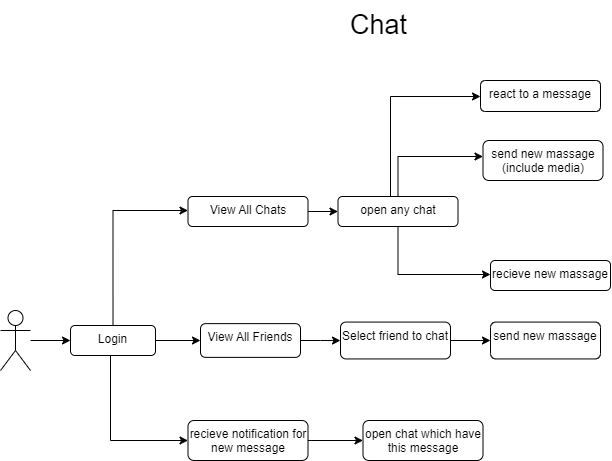

The diagram above was exported from draw.io. Its source (the exported page's mxGraphModel, read from the mxfile embedded in the PNG):
<mxGraphModel dx="863" dy="505" grid="1" gridSize="10" guides="1" tooltips="1" connect="1" arrows="1" fold="1" page="1" pageScale="1" pageWidth="1169" pageHeight="827" background="#ffffff" math="0" shadow="0">
  <root>
    <mxCell id="0" />
    <mxCell id="1" parent="0" />
    <mxCell id="4-wwQdxOtaoQIMyE8Uty-5" value="" style="edgeStyle=orthogonalEdgeStyle;rounded=0;orthogonalLoop=1;jettySize=auto;html=1;" edge="1" parent="1" source="4-wwQdxOtaoQIMyE8Uty-2" target="4-wwQdxOtaoQIMyE8Uty-4">
      <mxGeometry relative="1" as="geometry" />
    </mxCell>
    <mxCell id="4-wwQdxOtaoQIMyE8Uty-2" value="&lt;font style=&quot;font-size: 12px;&quot;&gt;Actor&lt;/font&gt;" style="shape=umlActor;verticalLabelPosition=bottom;verticalAlign=top;html=1;outlineConnect=0;fontSize=12;labelBorderColor=none;shadow=0;noLabel=1;" vertex="1" parent="1">
      <mxGeometry x="20" y="310" width="30" height="60" as="geometry" />
    </mxCell>
    <mxCell id="4-wwQdxOtaoQIMyE8Uty-7" value="" style="edgeStyle=orthogonalEdgeStyle;rounded=0;orthogonalLoop=1;jettySize=auto;html=1;" edge="1" parent="1" source="4-wwQdxOtaoQIMyE8Uty-4" target="4-wwQdxOtaoQIMyE8Uty-6">
      <mxGeometry relative="1" as="geometry" />
    </mxCell>
    <mxCell id="4-wwQdxOtaoQIMyE8Uty-9" value="" style="edgeStyle=orthogonalEdgeStyle;rounded=0;orthogonalLoop=1;jettySize=auto;html=1;" edge="1" parent="1" target="4-wwQdxOtaoQIMyE8Uty-8">
      <mxGeometry relative="1" as="geometry">
        <mxPoint x="132.51428571428573" y="335.02" as="sourcePoint" />
        <mxPoint x="210" y="260.02" as="targetPoint" />
        <Array as="points">
          <mxPoint x="133" y="210" />
        </Array>
      </mxGeometry>
    </mxCell>
    <mxCell id="4-wwQdxOtaoQIMyE8Uty-13" value="" style="edgeStyle=orthogonalEdgeStyle;rounded=0;orthogonalLoop=1;jettySize=auto;html=1;exitX=1;exitY=0.5;exitDx=0;exitDy=0;" edge="1" parent="1" source="4-wwQdxOtaoQIMyE8Uty-8" target="4-wwQdxOtaoQIMyE8Uty-12">
      <mxGeometry relative="1" as="geometry">
        <Array as="points">
          <mxPoint x="327.5" y="211" />
        </Array>
      </mxGeometry>
    </mxCell>
    <mxCell id="4-wwQdxOtaoQIMyE8Uty-29" value="" style="edgeStyle=orthogonalEdgeStyle;rounded=0;orthogonalLoop=1;jettySize=auto;html=1;" edge="1" parent="1" source="4-wwQdxOtaoQIMyE8Uty-4" target="4-wwQdxOtaoQIMyE8Uty-28">
      <mxGeometry relative="1" as="geometry">
        <Array as="points">
          <mxPoint x="130" y="440" />
        </Array>
      </mxGeometry>
    </mxCell>
    <mxCell id="4-wwQdxOtaoQIMyE8Uty-4" value="Login" style="rounded=1;whiteSpace=wrap;html=1;verticalAlign=top;" vertex="1" parent="1">
      <mxGeometry x="90" y="325" width="85" height="30" as="geometry" />
    </mxCell>
    <mxCell id="4-wwQdxOtaoQIMyE8Uty-21" value="" style="edgeStyle=orthogonalEdgeStyle;rounded=0;orthogonalLoop=1;jettySize=auto;html=1;" edge="1" parent="1" source="4-wwQdxOtaoQIMyE8Uty-6" target="4-wwQdxOtaoQIMyE8Uty-20">
      <mxGeometry relative="1" as="geometry" />
    </mxCell>
    <mxCell id="4-wwQdxOtaoQIMyE8Uty-6" value="View All Friends" style="whiteSpace=wrap;html=1;verticalAlign=top;rounded=1;" vertex="1" parent="1">
      <mxGeometry x="220" y="323.13" width="100" height="33.75" as="geometry" />
    </mxCell>
    <mxCell id="4-wwQdxOtaoQIMyE8Uty-8" value="View All Chats" style="whiteSpace=wrap;html=1;verticalAlign=top;rounded=1;" vertex="1" parent="1">
      <mxGeometry x="207.5" y="196" width="120" height="30" as="geometry" />
    </mxCell>
    <mxCell id="4-wwQdxOtaoQIMyE8Uty-17" value="" style="edgeStyle=orthogonalEdgeStyle;rounded=0;orthogonalLoop=1;jettySize=auto;html=1;" edge="1" parent="1" source="4-wwQdxOtaoQIMyE8Uty-12" target="4-wwQdxOtaoQIMyE8Uty-16">
      <mxGeometry relative="1" as="geometry">
        <Array as="points">
          <mxPoint x="417.5" y="156" />
        </Array>
      </mxGeometry>
    </mxCell>
    <mxCell id="4-wwQdxOtaoQIMyE8Uty-24" value="" style="edgeStyle=orthogonalEdgeStyle;rounded=0;orthogonalLoop=1;jettySize=auto;html=1;" edge="1" parent="1" source="4-wwQdxOtaoQIMyE8Uty-12">
      <mxGeometry relative="1" as="geometry">
        <mxPoint x="510" y="274" as="targetPoint" />
        <Array as="points">
          <mxPoint x="417" y="274" />
          <mxPoint x="510" y="274" />
        </Array>
      </mxGeometry>
    </mxCell>
    <mxCell id="4-wwQdxOtaoQIMyE8Uty-27" value="" style="edgeStyle=orthogonalEdgeStyle;rounded=0;orthogonalLoop=1;jettySize=auto;html=1;" edge="1" parent="1" source="4-wwQdxOtaoQIMyE8Uty-12" target="4-wwQdxOtaoQIMyE8Uty-26">
      <mxGeometry relative="1" as="geometry">
        <Array as="points">
          <mxPoint x="410" y="96" />
        </Array>
      </mxGeometry>
    </mxCell>
    <mxCell id="4-wwQdxOtaoQIMyE8Uty-12" value="open any chat" style="whiteSpace=wrap;html=1;verticalAlign=top;rounded=1;" vertex="1" parent="1">
      <mxGeometry x="357.5" y="196" width="120" height="30" as="geometry" />
    </mxCell>
    <mxCell id="4-wwQdxOtaoQIMyE8Uty-16" value="send new massage&lt;br&gt;(include media)" style="whiteSpace=wrap;html=1;verticalAlign=top;rounded=1;" vertex="1" parent="1">
      <mxGeometry x="502.5" y="140" width="120" height="40" as="geometry" />
    </mxCell>
    <mxCell id="4-wwQdxOtaoQIMyE8Uty-23" value="" style="edgeStyle=orthogonalEdgeStyle;rounded=0;orthogonalLoop=1;jettySize=auto;html=1;" edge="1" parent="1" source="4-wwQdxOtaoQIMyE8Uty-20" target="4-wwQdxOtaoQIMyE8Uty-22">
      <mxGeometry relative="1" as="geometry" />
    </mxCell>
    <mxCell id="4-wwQdxOtaoQIMyE8Uty-20" value="Select friend to chat" style="whiteSpace=wrap;html=1;verticalAlign=top;rounded=1;" vertex="1" parent="1">
      <mxGeometry x="360" y="321.57" width="110" height="36.87" as="geometry" />
    </mxCell>
    <mxCell id="4-wwQdxOtaoQIMyE8Uty-22" value="send new massage" style="whiteSpace=wrap;html=1;verticalAlign=top;rounded=1;" vertex="1" parent="1">
      <mxGeometry x="510" y="321.57" width="110" height="36.87" as="geometry" />
    </mxCell>
    <mxCell id="4-wwQdxOtaoQIMyE8Uty-25" value="recieve new massage" style="whiteSpace=wrap;html=1;verticalAlign=top;rounded=1;" vertex="1" parent="1">
      <mxGeometry x="510" y="260" width="120" height="30" as="geometry" />
    </mxCell>
    <mxCell id="4-wwQdxOtaoQIMyE8Uty-26" value="react to a message" style="whiteSpace=wrap;html=1;verticalAlign=top;rounded=1;" vertex="1" parent="1">
      <mxGeometry x="500" y="80" width="120" height="31" as="geometry" />
    </mxCell>
    <mxCell id="4-wwQdxOtaoQIMyE8Uty-31" value="" style="edgeStyle=orthogonalEdgeStyle;rounded=0;orthogonalLoop=1;jettySize=auto;html=1;" edge="1" parent="1" source="4-wwQdxOtaoQIMyE8Uty-28" target="4-wwQdxOtaoQIMyE8Uty-30">
      <mxGeometry relative="1" as="geometry" />
    </mxCell>
    <mxCell id="4-wwQdxOtaoQIMyE8Uty-28" value="recieve notification for new message" style="whiteSpace=wrap;html=1;verticalAlign=top;rounded=1;" vertex="1" parent="1">
      <mxGeometry x="207.5" y="420" width="120" height="40" as="geometry" />
    </mxCell>
    <mxCell id="4-wwQdxOtaoQIMyE8Uty-30" value="open chat which have this message" style="whiteSpace=wrap;html=1;verticalAlign=top;rounded=1;" vertex="1" parent="1">
      <mxGeometry x="382.5" y="420" width="120" height="40" as="geometry" />
    </mxCell>
    <mxCell id="4-wwQdxOtaoQIMyE8Uty-34" value="&lt;font style=&quot;font-size: 27px;&quot;&gt;Chat&lt;/font&gt;" style="text;html=1;align=center;verticalAlign=middle;resizable=0;points=[];autosize=1;strokeColor=none;fillColor=none;" vertex="1" parent="1">
      <mxGeometry x="357.5" width="80" height="50" as="geometry" />
    </mxCell>
  </root>
</mxGraphModel>